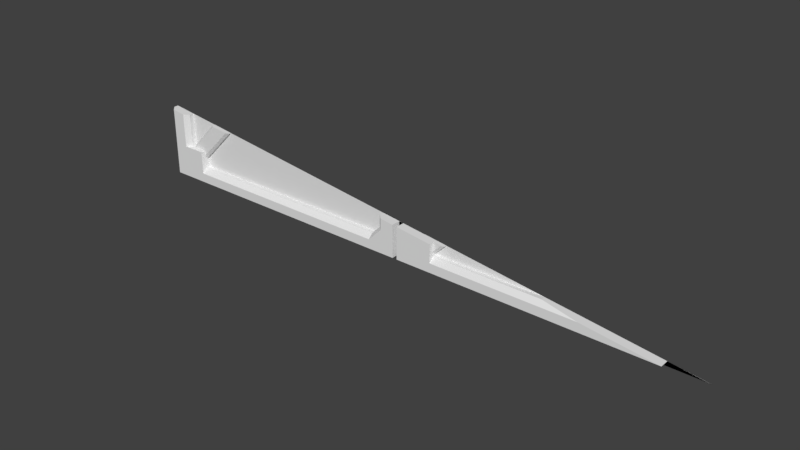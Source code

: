 # Source: maint3_1_slice32lh.blend  (saved by Blender 2.78.0; exported with 4.5.12 LTS)
import bpy
from mathutils import Matrix  # noqa: F401  (used for matrix-valued properties, if any)

bpy.ops.wm.read_factory_settings(use_empty=True)
scene = bpy.context.scene
scene.name = 'Scene'

# ---- collections
col_collection_1 = bpy.data.collections.new('Collection 1'); scene.collection.children.link(col_collection_1)

# ---- materials (node trees are filled in below, after node groups)
mat_maint3_1 = bpy.data.materials.new('maint3_1')
mat_maint3_1.alpha_threshold = 0.0
mat_maint3_1.use_transparent_shadow = False
mat_maint3_1.roughness = 0.5
mat_maint3_1.specular_intensity = 0.0

# ---- material node trees

# ---- world
world_world = bpy.data.worlds.new('World'); scene.world = world_world
world_world.color = (0.05088, 0.05088, 0.05088)
world_world.use_sun_shadow = False
world_world.sun_shadow_jitter_overblur = 0.0
world_world.cycles.sampling_method = 'MANUAL'

# ---- meshes
me_maint3_1_001 = bpy.data.meshes.new('maint3_1.001')
me_maint3_1_001.from_pydata([(0.0, 1.28, -1.28), (0.0, 1.28, -1.2), (0.0, 1.28, -1.14), (-1.28, 1.28, -1.28), (-1.28, 1.28, -1.2), (-1.28, 1.28, -1.12), (-1.26, 1.28, -1.28), (-1.18, 1.28, -1.28), (-1.18, 1.28, -1.12), (-1.1, 1.28, -1.28), (-1.1, 1.28, -1.2), (-1.1, 1.28, -1.12), (-0.14, 1.28, -1.28), (-0.14, 1.28, -1.2), (-0.1, 1.28, -1.28), (-0.1, 1.28, -1.16), (-0.02, 1.28, -1.28), (-0.02, 1.28, -1.18), (-0.02, 1.28, -1.14), (-0.02, 1.28, -1.12), (1.192e-07, 1.28, -1.12), (0.08, 1.28, -1.28), (0.16, 1.28, -1.28), (0.16, 1.28, -1.2), (1.12, 1.28, -1.28), (1.16, 1.28, -1.28), (1.28, 1.28, -1.28), (1.26, 1.28, -1.28), (-1.28, 1.28, -1.26), (-1.26, 1.28, -1.26), (-1.18, 1.28, -1.26), (-1.1, 1.28, -1.26), (-0.14, 1.28, -1.26), (-0.1, 1.28, -1.26), (-0.02, 1.28, -1.26), (0.0, 1.28, -1.26), (0.08, 1.28, -1.26), (0.16, 1.28, -1.26), (1.12, 1.28, -1.26), (0.0, 1.24, -1.26), (0.0, 1.24, -1.2), (-1.28, 1.26, -1.26), (-1.28, 1.26, -1.2), (-1.28, 1.26, -1.12), (-1.26, 1.24, -1.26), (-1.26, 1.24, -1.2), (-1.26, 1.24, -1.12), (-1.18, 1.24, -1.26), (-1.18, 1.24, -1.2), (-1.18, 1.24, -1.12), (-1.1, 1.24, -1.26), (-1.1, 1.24, -1.22), (-1.1, 1.24, -1.2), (-1.1, 1.24, -1.12), (-0.14, 1.24, -1.26), (-0.14, 1.24, -1.22), (-0.14, 1.26, -1.2), (-0.1, 1.24, -1.26), (-0.1, 1.24, -1.2), (-0.1, 1.24, -1.18), (-0.1, 1.26, -1.16), (-0.08, 1.24, -1.16), (-1.2, 1.24, -1.12), (-0.12, 1.24, -1.2), (-0.02, 1.24, -1.26), (-0.02, 1.24, -1.18), (-0.02, 1.24, -1.14), (1.192e-07, 1.24, -1.12), (0.08, 1.24, -1.26), (0.08, 1.24, -1.2), (0.16, 1.24, -1.26), (0.16, 1.24, -1.22), (0.16, 1.24, -1.2), (1.12, 1.24, -1.26), (-1.18, 1.26, -1.12), (-1.1, 1.26, -1.2), (0.16, 1.26, -1.2), (0.09573, 1.281, -1.142), (0.1405, 1.281, -1.211), (0.1011, 1.259, -1.151), (0.09573, 1.269, -1.142), (0.1405, 1.269, -1.211), (0.1351, 1.259, -1.203), (-1.199, 1.281, -1.142), (-1.154, 1.281, -1.211), (-1.194, 1.259, -1.151), (-1.199, 1.269, -1.142), (-1.154, 1.269, -1.211), (-1.16, 1.259, -1.203), (1.16, 1.28, -1.265), (-0.02, 1.24, -1.118), (-0.1, 1.28, -1.108), (-1.28, 1.26, -0.96), (0.8, 1.24, -1.22), (-0.9569, 1.259, -1.0), (-1.28, 1.28, -0.96), (0.16, 1.28, -1.14), (-0.1, 1.26, -1.108), (-0.02, 1.28, -1.118), (0.16, 1.245, -1.14), (0.2061, 1.269, -1.146), (0.08, 1.24, -1.13), (-1.18, 1.28, -0.9725), (-1.046, 1.269, -0.9892), (-0.9448, 1.281, -1.002), (-0.08, 1.24, -1.11), (0.2061, 1.281, -1.146), (0.117, 1.259, -1.135), (1.26, 1.28, -1.278), (-1.046, 1.281, -0.9892), (0.16, 1.24, -1.14), (0.1939, 1.259, -1.144), (0.64, 1.26, -1.2), (-1.26, 1.24, -0.9625), (-1.2, 1.24, -0.97), (-0.9448, 1.269, -1.002), (0.64, 1.28, -1.2), (0.1049, 1.281, -1.133), (0.1049, 1.269, -1.133), (-1.18, 1.26, -0.9725), (-1.034, 1.259, -0.9908)], [], [(23, 96, 99, 76), (18, 98, 90, 66), (17, 18, 66, 65), (34, 17, 65, 64), (15, 13, 56, 60), (30, 31, 50, 47), (26, 108, 27), (31, 32, 54, 50), (32, 33, 57, 54), (11, 8, 49, 53), (33, 34, 64, 57), (10, 11, 53, 52), (35, 36, 68, 39), (36, 37, 70, 68), (37, 38, 73, 70), (31, 30, 7, 9), (20, 1, 40, 67), (13, 10, 75, 56), (34, 16, 0, 35), (29, 28, 3, 6), (29, 30, 47, 44), (28, 29, 44, 41), (37, 36, 21, 22), (95, 5, 43, 92), (5, 4, 42, 43), (20, 19, 17, 1), (4, 28, 41, 42), (1, 35, 39, 40), (27, 108, 89, 25), (7, 30, 29, 6), (24, 38, 37, 22), (21, 36, 35, 0), (17, 34, 35, 1), (16, 34, 33, 14), (14, 33, 32, 12), (12, 32, 31, 9), (25, 89, 38, 24), (57, 58, 63, 55, 54), (54, 55, 51, 50), (65, 66, 61, 59, 58), (58, 59, 63), (66, 90, 105, 61), (61, 105, 97, 60), (59, 61, 60), (64, 65, 58, 57), (55, 63, 56), (52, 53, 49, 48), (59, 60, 56, 63), (47, 48, 45, 44), (48, 49, 62, 46, 45), (55, 56, 75, 51), (46, 43, 42, 45), (106, 117, 118, 107, 111, 100), (73, 93, 71, 70), (72, 110, 101, 69), (68, 69, 40, 39), (69, 101, 67, 40), (45, 42, 41, 44), (71, 72, 69, 68, 70), (51, 52, 48, 47, 50), (49, 74, 62), (52, 51, 75), (76, 99, 110, 72, 71), (79, 82, 111, 107), (79, 107, 118, 80), (81, 100, 111, 82), (77, 80, 79, 82, 81, 78), (85, 88, 94, 120), (85, 120, 103, 86), (87, 115, 94, 88), (83, 86, 85, 88, 87, 84), (94, 115, 104, 109, 103, 120), (95, 92, 113, 114, 119, 102), (62, 114, 113, 46), (74, 119, 114, 62), (8, 102, 119, 74), (98, 91, 97, 105, 90), (95, 3, 26), (117, 77, 78, 106), (98, 18, 2, 20), (100, 81, 78, 106), (91, 15, 60, 97), (73, 38, 116, 112, 93), (112, 76, 71, 93), (116, 23, 76, 112), (98, 19, 20), (20, 67, 101, 110, 99, 96), (109, 83, 86, 103), (109, 83, 84, 104), (117, 77, 80, 118), (115, 87, 84, 104), (92, 43, 46, 113)])
_uv = me_maint3_1_001.uv_layers.new(name='UVMap')
_uv.uv.foreach_set('vector', [0.4961, 0.6308, 0.4961, 0.6382, 0.4794, 0.6382, 0.4794, 0.6308, 0.4961, 0.6382, 0.4961, 0.641, 0.4794, 0.641, 0.4794, 0.6382, 0.4961, 0.6333, 0.4961, 0.6382, 0.4794, 0.6382, 0.4794, 0.6333, 0.4961, 0.6234, 0.4961, 0.6333, 0.4794, 0.6333, 0.4794, 0.6234, 0.4961, 0.6358, 0.4961, 0.6308, 0.4794, 0.6308, 0.4794, 0.6358, 0.4961, 0.6235, 0.4961, 0.6234, 0.4794, 0.6234, 0.4794, 0.6235, 0.0, 0.0, 0.007773, 0.0009716, 0.007773, 0.0, 0.4961, 0.6234, 0.4961, 0.6234, 0.4794, 0.6234, 0.4794, 0.6234, 0.4961, 0.6234, 0.4961, 0.6234, 0.4794, 0.6234, 0.4794, 0.6234, 0.4961, 0.6407, 0.4961, 0.6407, 0.4794, 0.6407, 0.4794, 0.6407, 0.4961, 0.6234, 0.4961, 0.6234, 0.4794, 0.6234, 0.4794, 0.6234, 0.4961, 0.6308, 0.4961, 0.6407, 0.4794, 0.6407, 0.4794, 0.6308, 0.4961, 0.6234, 0.4961, 0.6234, 0.4794, 0.6234, 0.4794, 0.6234, 0.4961, 0.6234, 0.4961, 0.6234, 0.4794, 0.6234, 0.4794, 0.6234, 0.4961, 0.6234, 0.4961, 0.6234, 0.4794, 0.6234, 0.4794, 0.6234, 0.9297, 0.007883, 0.9609, 0.007884, 0.9609, 0.0, 0.9297, 0.0, 0.4961, 0.6407, 0.4961, 0.6308, 0.4794, 0.6308, 0.4794, 0.6407, 0.4961, 0.6308, 0.4961, 0.6308, 0.4794, 0.6308, 0.4794, 0.6308, 0.5078, 0.007868, 0.5078, 0.0, 0.5, 0.0, 0.5, 0.007868, 0.9922, 0.007884, 1.0, 0.007884, 1.0, 0.0, 0.9922, 0.0, 0.4961, 0.6235, 0.4961, 0.6235, 0.4794, 0.6235, 0.4794, 0.6235, 0.4961, 0.6235, 0.4961, 0.6235, 0.4794, 0.6235, 0.4794, 0.6235, 0.4375, 0.007865, 0.4688, 0.007866, 0.4688, 0.0, 0.4375, 0.0, 0.4961, 0.6604, 0.4961, 0.6407, 0.4794, 0.6407, 0.4794, 0.6604, 0.4961, 0.6407, 0.4961, 0.6308, 0.4794, 0.6308, 0.4794, 0.6407, 0.5, 0.0625, 0.5078, 0.0625, 0.5078, 0.03906, 0.5, 0.03125, 0.4961, 0.6308, 0.4961, 0.6235, 0.4794, 0.6235, 0.4794, 0.6308, 0.4961, 0.6308, 0.4961, 0.6234, 0.4794, 0.6234, 0.4794, 0.6308, 0.007773, 0.0, 0.007773, 0.0009716, 0.04688, 0.005859, 0.04688, 0.0, 0.9609, 0.0, 0.9609, 0.007884, 0.9922, 0.007884, 0.9922, 0.0, 0.0625, 0.0, 0.0625, 0.007852, 0.4375, 0.007865, 0.4375, 0.0, 0.4688, 0.0, 0.4688, 0.007866, 0.5, 0.007868, 0.5, 0.0, 0.5078, 0.03906, 0.5078, 0.007868, 0.5, 0.007868, 0.5, 0.03125, 0.5078, 0.0, 0.5078, 0.007868, 0.5391, 0.007869, 0.5391, 0.0, 0.5391, 0.0, 0.5391, 0.007869, 0.5547, 0.007869, 0.5547, 0.0, 0.5547, 0.0, 0.5547, 0.007869, 0.9297, 0.007883, 0.9297, 0.0, 0.04688, 0.0, 0.04688, 0.005859, 0.0625, 0.007852, 0.0625, 0.0, 0.5391, 0.007869, 0.5391, 0.03125, 0.5469, 0.03125, 0.5547, 0.02344, 0.5547, 0.007869, 0.5547, 0.007869, 0.5547, 0.02344, 0.9297, 0.02344, 0.9297, 0.007883, 0.5078, 0.03906, 0.5078, 0.05469, 0.5313, 0.04687, 0.5391, 0.03906, 0.5391, 0.03125, 0.5391, 0.03125, 0.5391, 0.03906, 0.5469, 0.03125, 0.5078, 0.05469, 0.5078, 0.06348, 0.5313, 0.06641, 0.5313, 0.04687, 0.5313, 0.04687, 0.5313, 0.06641, 0.5391, 0.06738, 0.5391, 0.04687, 0.5391, 0.03906, 0.5313, 0.04687, 0.5391, 0.04687, 0.5078, 0.007868, 0.5078, 0.03906, 0.5391, 0.03125, 0.5391, 0.007869, 0.5547, 0.02344, 0.5469, 0.03125, 0.5547, 0.03125, 0.9297, 0.03125, 0.9297, 0.0625, 0.9609, 0.0625, 0.9609, 0.03125, 0.5391, 0.03906, 0.5391, 0.04687, 0.5547, 0.03125, 0.5469, 0.03125, 0.9609, 0.007884, 0.9609, 0.03125, 0.9922, 0.03125, 0.9922, 0.007884, 0.9609, 0.03125, 0.9609, 0.0625, 0.9688, 0.0625, 0.9922, 0.0625, 0.9922, 0.03125, 0.5547, 0.02344, 0.5547, 0.03125, 0.9297, 0.03125, 0.9297, 0.02344, 0.9922, 0.0625, 1.0, 0.0625, 1.0, 0.03125, 0.9922, 0.03125, 0.4886, 0.7555, 0.4886, 0.7555, 0.4858, 0.7724, 0.4886, 0.7655, 0.478, 0.7332, 0.4886, 0.7611, 0.0625, 0.007852, 0.1875, 0.02344, 0.4375, 0.02344, 0.4375, 0.007865, 0.4375, 0.03125, 0.4375, 0.05469, 0.4687, 0.05859, 0.4688, 0.03125, 0.4688, 0.007866, 0.4688, 0.03125, 0.5, 0.03125, 0.5, 0.007868, 0.4688, 0.03125, 0.4687, 0.05859, 0.5, 0.0625, 0.5, 0.03125, 0.9922, 0.03125, 1.0, 0.03125, 1.0, 0.007884, 0.9922, 0.007884, 0.4375, 0.02344, 0.4375, 0.03125, 0.4688, 0.03125, 0.4688, 0.007866, 0.4375, 0.007865, 0.9297, 0.02344, 0.9297, 0.03125, 0.9609, 0.03125, 0.9609, 0.007884, 0.9297, 0.007883, 0.9873, 0.03305, 0.9873, 0.03305, 0.9951, 0.03305, 0.9297, 0.03125, 0.9297, 0.02344, 0.9297, 0.03125, 0.4861, 0.2439, 0.4861, 0.2441, 0.4858, 0.2402, 0.485, 0.2283, 0.485, 0.2281, 0.4794, 0.7886, 0.4794, 0.7886, 0.4794, 0.7886, 0.4794, 0.7886, 0.464, 0.784, 0.464, 0.784, 0.468, 0.784, 0.468, 0.784, 0.5371, 0.7711, 0.5371, 0.7711, 0.5331, 0.7711, 0.5331, 0.7711, 0.4961, 0.7886, 0.4867, 0.7886, 0.4794, 0.7886, 0.4794, 0.7886, 0.4867, 0.7886, 0.4961, 0.7886, 0.4794, 0.7886, 0.4794, 0.7886, 0.4794, 0.7886, 0.4794, 0.7886, 0.464, 0.784, 0.464, 0.784, 0.468, 0.784, 0.468, 0.784, 0.5371, 0.7711, 0.5371, 0.7711, 0.5331, 0.7711, 0.5331, 0.7711, 0.4961, 0.7886, 0.4867, 0.7886, 0.4794, 0.7886, 0.4794, 0.7886, 0.4867, 0.7886, 0.4961, 0.7886, 0.5168, 0.7475, 0.5177, 0.7435, 0.5253, 0.7875, 0.5253, 0.7875, 0.5231, 0.7967, 0.5133, 0.8176, 0.9768, 0.3943, 0.9831, 0.3623, 0.9828, 0.3625, 0.9819, 0.3629, 0.9762, 0.3946, 0.9768, 0.3942, 0.9688, 0.0625, 0.9688, 0.1211, 0.9922, 0.124, 0.9922, 0.0625, 0.9609, 0.0625, 0.9609, 0.1201, 0.9688, 0.1211, 0.9688, 0.0625, 0.4961, 0.6407, 0.4961, 0.6589, 0.4794, 0.6589, 0.4794, 0.6407, 0.4862, 0.3901, 0.4862, 0.3903, 0.4955, 0.2656, 0.4938, 0.2654, 0.4826, 0.3901, 1.0, 0.125, 1.0, 0.0, 0.0, 0.0, 0.4961, 0.7886, 0.4961, 0.7886, 0.4961, 0.7886, 0.4961, 0.7886, 0.5078, 0.06348, 0.5078, 0.05469, 0.5, 0.05469, 0.5, 0.0625, 0.4867, 0.7886, 0.4867, 0.7886, 0.4961, 0.7886, 0.4961, 0.7886, 0.4961, 0.6422, 0.4961, 0.6358, 0.4794, 0.6358, 0.4794, 0.6422, 0.5852, 0.4739, 0.5852, 0.4841, 0.7073, 0.4841, 0.7073, 0.479, 0.6666, 0.4739, 0.25, 0.03125, 0.4375, 0.03125, 0.4375, 0.02344, 0.1875, 0.02344, 0.4961, 0.6308, 0.4961, 0.6308, 0.4794, 0.6308, 0.4794, 0.6308, 0.5078, 0.06348, 0.5078, 0.0625, 0.5, 0.0625, 0.4862, 0.39, 0.4871, 0.2646, 0.4803, 0.2637, 0.484, 0.3031, 0.4826, 0.3895, 0.4862, 0.3895, 0.4961, 0.7886, 0.4961, 0.7886, 0.4867, 0.7886, 0.4867, 0.7886, 0.4961, 0.7886, 0.4961, 0.7886, 0.4961, 0.7886, 0.4961, 0.7886, 0.4961, 0.7886, 0.4961, 0.7886, 0.4867, 0.7886, 0.4867, 0.7886, 0.4867, 0.7886, 0.4867, 0.7886, 0.4961, 0.7886, 0.4961, 0.7886, 1.0, 0.125, 1.0, 0.0625, 0.9922, 0.0625, 0.9922, 0.124])
me_maint3_1_001.materials.append(mat_maint3_1)
me_maint3_1_001.use_remesh_preserve_volume = False
me_maint3_1_001.use_remesh_preserve_attributes = False
me_maint3_1_001.use_mirror_vertex_groups = False
me_maint3_1_001.update()

# ---- objects
ob_maint3_1_mesh_slice32lh = bpy.data.objects.new('maint3_1_mesh_slice32lh', me_maint3_1_001)

# ---- transforms, parenting, visibility, modifiers, constraints
ob_maint3_1_mesh_slice32lh.location = (0.0, 0.0, 0.0)
ob_maint3_1_mesh_slice32lh.lineart.crease_threshold = 0.0

# ---- collection membership
col_collection_1.objects.link(ob_maint3_1_mesh_slice32lh)

# ---- scene / render settings (as saved in the file)
scene.frame_start = 1; scene.frame_end = 2; scene.frame_set(1)
scene.render.engine = 'BLENDER_EEVEE_NEXT'
scene.render.resolution_percentage = 50
scene.render.dither_intensity = 0.0
scene.cycles.use_denoising = False
scene.cycles.samples = 128
scene.cycles.sampling_pattern = 'TABULATED_SOBOL'
scene.cycles.light_sampling_threshold = 0.0
scene.cycles.use_adaptive_sampling = False
scene.cycles.use_light_tree = False
scene.cycles.blur_glossy = 0.0
scene.cycles.sample_clamp_indirect = 0.0
scene.view_settings.view_transform = 'Standard'
bpy.context.view_layer.update()

# ---- added for rendering (the .blend has no active camera and no usable light): camera, sun
cam_auto = bpy.data.cameras.new('AutoCamera')
cam_auto.lens = 50.0
cam_auto.sensor_width = 36.0
cam_auto.clip_end = 1000.0
ob_auto_camera = bpy.data.objects.new('AutoCamera', cam_auto)
scene.collection.objects.link(ob_auto_camera)
ob_auto_camera.location = (2.38731, -1.60421, 0.789848)
ob_auto_camera.rotation_euler = (1.09748, -7.21219e-08, 0.694738)
scene.camera = ob_auto_camera
light_auto_sun = bpy.data.lights.new('AutoSun', 'SUN')
light_auto_sun.energy = 3.0
light_auto_sun.angle = 0.0523599
ob_auto_sun = bpy.data.objects.new('AutoSun', light_auto_sun)
scene.collection.objects.link(ob_auto_sun)
ob_auto_sun.rotation_euler = (0.872665, 0.174533, 0.523599)
bpy.context.view_layer.update()
